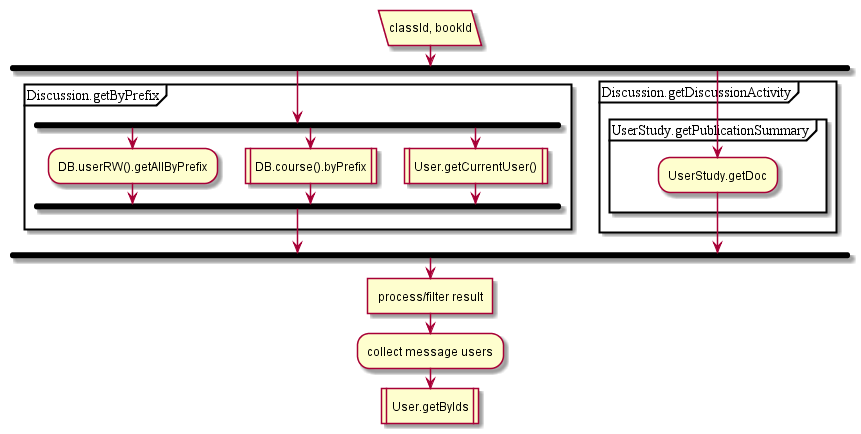

The diagram above was rendered by PlantUML. Its source (embedded in the PNG):
@startuml
:classId, bookId/
fork
partition Discussion.getByPrefix {
fork
:DB.userRW().getAllByPrefix;
fork again
:DB.course().byPrefix|
fork again
:User.getCurrentUser()|
endfork;
}
fork again
partition Discussion.getDiscussionActivity {
partition UserStudy.getPublicationSummary {
:UserStudy.getDoc;
}
}
endfork
:process/filter result]
:collect message users;
:User.getByIds|
@enduml